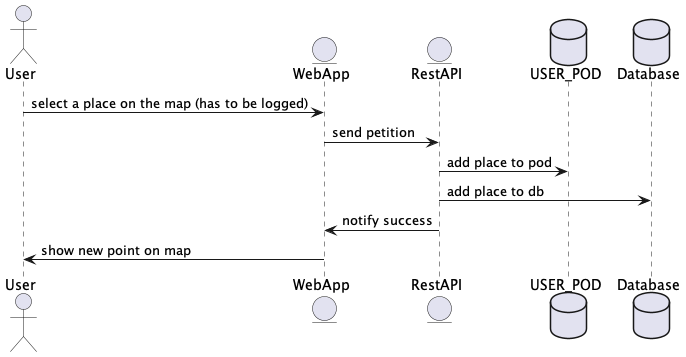

The diagram above was rendered by PlantUML. Its source (embedded in the PNG):
@startuml
actor User
entity EntityWeb as "WebApp"
entity EntityRest as "RestAPI"
database Pod as "USER_POD"
database Mongo as "Database"

User -> EntityWeb: select a place on the map (has to be logged)
EntityWeb -> EntityRest: send petition
EntityRest -> Pod: add place to pod
EntityRest -> Mongo: add place to db
EntityRest -> EntityWeb: notify success
EntityWeb -> User: show new point on map
@enduml